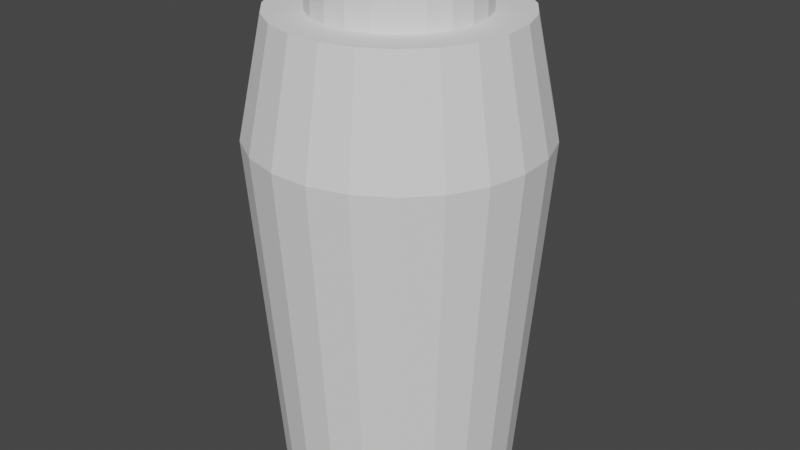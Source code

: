 # Source: Powder_vial.blend  (saved by Blender 2.93.21; exported with 4.5.12 LTS)
import bpy
from mathutils import Matrix  # noqa: F401  (used for matrix-valued properties, if any)

bpy.ops.wm.read_factory_settings(use_empty=True)
scene = bpy.context.scene
scene.name = 'Scene'

# ---- collections
col_collection = bpy.data.collections.new('Collection'); scene.collection.children.link(col_collection)

# ---- world
world_world = bpy.data.worlds.new('World'); scene.world = world_world
world_world.use_nodes = True; world_world.node_tree.nodes.clear()
_N = world_world.node_tree.nodes; _L = world_world.node_tree.links
n0 = _N.new('ShaderNodeOutputWorld'); n0.name = 'World Output'; n0.location = (300, 300)
n1 = _N.new('ShaderNodeBackground'); n1.name = 'Background'; n1.location = (10, 300)
n1.inputs[0].default_value = (0.05088, 0.05088, 0.05088, 1.0)
_L.new(n1.outputs[0], n0.inputs[0])
n0.is_active_output = True
world_world.color = (0.05088, 0.05088, 0.05088)
world_world.use_sun_shadow = False
world_world.sun_shadow_jitter_overblur = 0.0

# ---- meshes
me_cylinder = bpy.data.meshes.new('Cylinder')
me_cylinder.from_pydata([(0.0, 1.0, -1.0), (0.0, 1.225, 1.98), (0.2698, 0.9629, -1.0), (0.3306, 1.18, 1.98), (0.5196, 0.8544, -1.0), (0.6367, 1.047, 1.98), (0.7308, 0.6826, -1.0), (0.8955, 0.8364, 1.98), (0.8879, 0.4601, -1.0), (1.088, 0.5637, 1.98), (0.9791, 0.2035, -1.0), (1.2, 0.2493, 1.98), (0.9977, -0.06824, -1.0), (1.222, -0.08362, 1.98), (0.9423, -0.3349, -1.0), (1.155, -0.4103, 1.98), (0.817, -0.5767, -1.0), (1.001, -0.7066, 1.98), (0.6311, -0.7757, -1.0), (0.7733, -0.9505, 1.98), (0.3984, -0.9172, -1.0), (0.4882, -1.124, 1.98), (0.1362, -0.9907, -1.0), (0.1668, -1.214, 1.98), (-0.1362, -0.9907, -1.0), (-0.1668, -1.214, 1.98), (-0.3984, -0.9172, -1.0), (-0.4882, -1.124, 1.98), (-0.6311, -0.7757, -1.0), (-0.7733, -0.9505, 1.98), (-0.817, -0.5767, -1.0), (-1.001, -0.7066, 1.98), (-0.9423, -0.3349, -1.0), (-1.155, -0.4103, 1.98), (-0.9977, -0.06824, -1.0), (-1.222, -0.08362, 1.98), (-0.9791, 0.2035, -1.0), (-1.2, 0.2493, 1.98), (-0.8879, 0.4601, -1.0), (-1.088, 0.5637, 1.98), (-0.7308, 0.6826, -1.0), (-0.8955, 0.8364, 1.98), (-0.5196, 0.8544, -1.0), (-0.6367, 1.047, 1.98), (-0.2698, 0.9629, -1.0), (-0.3306, 1.18, 1.98), (0.1908, 0.681, 2.954), (-4.092e-08, 0.7072, 2.954), (0.3674, 0.6042, 2.954), (0.5168, 0.4827, 2.954), (0.6279, 0.3253, 2.954), (0.6924, 0.1439, 2.954), (0.7055, -0.04826, 2.954), (0.6664, -0.2368, 2.954), (0.5777, -0.4078, 2.954), (0.4463, -0.5486, 2.954), (0.2817, -0.6486, 2.954), (0.09629, -0.7006, 2.954), (-0.09629, -0.7006, 2.954), (-0.2817, -0.6486, 2.954), (-0.4463, -0.5486, 2.954), (-0.5777, -0.4078, 2.954), (-0.6664, -0.2368, 2.954), (-0.7055, -0.04826, 2.954), (-0.6924, 0.1439, 2.954), (-0.6279, 0.3253, 2.954), (-0.5168, 0.4827, 2.954), (-0.3674, 0.6042, 2.954), (-0.1908, 0.681, 2.954), (0.2755, 0.9832, 2.954), (8.65e-09, 1.021, 2.954), (0.5305, 0.8724, 2.954), (0.7462, 0.6969, 2.954), (0.9066, 0.4697, 2.954), (0.9997, 0.2077, 2.954), (1.019, -0.06968, 2.954), (0.9621, -0.3419, 2.954), (0.8342, -0.5888, 2.954), (0.6444, -0.792, 2.954), (0.4068, -0.9365, 2.954), (0.139, -1.012, 2.954), (-0.139, -1.012, 2.954), (-0.4068, -0.9365, 2.954), (-0.6444, -0.792, 2.954), (-0.8342, -0.5888, 2.954), (-0.9621, -0.3419, 2.954), (-1.019, -0.06968, 2.954), (-0.9997, 0.2077, 2.954), (-0.9066, 0.4697, 2.954), (-0.7462, 0.6969, 2.954), (-0.5305, 0.8724, 2.954), (-0.2755, 0.9832, 2.954)], [], [(0, 1, 3, 2), (2, 3, 5, 4), (4, 5, 7, 6), (6, 7, 9, 8), (8, 9, 11, 10), (10, 11, 13, 12), (12, 13, 15, 14), (14, 15, 17, 16), (16, 17, 19, 18), (18, 19, 21, 20), (20, 21, 23, 22), (22, 23, 25, 24), (24, 25, 27, 26), (26, 27, 29, 28), (28, 29, 31, 30), (30, 31, 33, 32), (32, 33, 35, 34), (34, 35, 37, 36), (36, 37, 39, 38), (38, 39, 41, 40), (40, 41, 43, 42), (35, 33, 85, 86), (42, 43, 45, 44), (44, 45, 1, 0), (0, 2, 4, 6, 8, 10, 12, 14, 16, 18, 20, 22, 24, 26, 28, 30, 32, 34, 36, 38, 40, 42, 44), (45, 43, 90, 91), (11, 9, 73, 74), (21, 19, 78, 79), (31, 29, 83, 84), (41, 39, 88, 89), (7, 5, 71, 72), (17, 15, 76, 77), (3, 1, 70, 69), (27, 25, 81, 82), (37, 35, 86, 87), (1, 45, 91, 70), (13, 11, 74, 75), (23, 21, 79, 80), (33, 31, 84, 85), (43, 41, 89, 90), (9, 7, 72, 73), (19, 17, 77, 78), (29, 27, 82, 83), (39, 37, 87, 88), (5, 3, 69, 71), (15, 13, 75, 76), (25, 23, 80, 81), (47, 46, 69, 70), (46, 48, 71, 69), (48, 49, 72, 71), (49, 50, 73, 72), (50, 51, 74, 73), (51, 52, 75, 74), (52, 53, 76, 75), (53, 54, 77, 76), (54, 55, 78, 77), (55, 56, 79, 78), (56, 57, 80, 79), (57, 58, 81, 80), (58, 59, 82, 81), (59, 60, 83, 82), (60, 61, 84, 83), (61, 62, 85, 84), (62, 63, 86, 85), (63, 64, 87, 86), (64, 65, 88, 87), (65, 66, 89, 88), (66, 67, 90, 89), (67, 68, 91, 90), (68, 47, 70, 91)])
_uv = me_cylinder.uv_layers.new(name='UVMap')
_uv.uv.foreach_set('vector', [1.0, 0.5, 1.0, 1.0, 0.9565, 1.0, 0.9565, 0.5, 0.9565, 0.5, 0.9565, 1.0, 0.913, 1.0, 0.913, 0.5, 0.913, 0.5, 0.913, 1.0, 0.8696, 1.0, 0.8696, 0.5, 0.8696, 0.5, 0.8696, 1.0, 0.8261, 1.0, 0.8261, 0.5, 0.8261, 0.5, 0.8261, 1.0, 0.7826, 1.0, 0.7826, 0.5, 0.7826, 0.5, 0.7826, 1.0, 0.7391, 1.0, 0.7391, 0.5, 0.7391, 0.5, 0.7391, 1.0, 0.6957, 1.0, 0.6957, 0.5, 0.6957, 0.5, 0.6957, 1.0, 0.6522, 1.0, 0.6522, 0.5, 0.6522, 0.5, 0.6522, 1.0, 0.6087, 1.0, 0.6087, 0.5, 0.6087, 0.5, 0.6087, 1.0, 0.5652, 1.0, 0.5652, 0.5, 0.5652, 0.5, 0.5652, 1.0, 0.5217, 1.0, 0.5217, 0.5, 0.5217, 0.5, 0.5217, 1.0, 0.4783, 1.0, 0.4783, 0.5, 0.4783, 0.5, 0.4783, 1.0, 0.4348, 1.0, 0.4348, 0.5, 0.4348, 0.5, 0.4348, 1.0, 0.3913, 1.0, 0.3913, 0.5, 0.3913, 0.5, 0.3913, 1.0, 0.3478, 1.0, 0.3478, 0.5, 0.3478, 0.5, 0.3478, 1.0, 0.3043, 1.0, 0.3043, 0.5, 0.3043, 0.5, 0.3043, 1.0, 0.2609, 1.0, 0.2609, 0.5, 0.2609, 0.5, 0.2609, 1.0, 0.2174, 1.0, 0.2174, 0.5, 0.2174, 0.5, 0.2174, 1.0, 0.1739, 1.0, 0.1739, 0.5, 0.1739, 0.5, 0.1739, 1.0, 0.1304, 1.0, 0.1304, 0.5, 0.1304, 0.5, 0.1304, 1.0, 0.08696, 1.0, 0.08696, 0.5, 0.2609, 1.0, 0.3043, 1.0, 0.3043, 1.0, 0.2609, 1.0, 0.08696, 0.5, 0.08696, 1.0, 0.04348, 1.0, 0.04348, 0.5, 0.04348, 0.5, 0.04348, 1.0, 1.565e-07, 1.0, 1.565e-07, 0.5, 0.75, 0.49, 0.8148, 0.4811, 0.8747, 0.4551, 0.9254, 0.4138, 0.9631, 0.3604, 0.985, 0.2988, 0.9894, 0.2336, 0.9761, 0.1696, 0.9461, 0.1116, 0.9015, 0.06383, 0.8456, 0.02987, 0.7827, 0.01224, 0.7173, 0.01224, 0.6544, 0.02987, 0.5985, 0.06383, 0.5539, 0.1116, 0.5239, 0.1696, 0.5106, 0.2336, 0.515, 0.2988, 0.5369, 0.3604, 0.5746, 0.4138, 0.6253, 0.4551, 0.6852, 0.4811, 0.04348, 1.0, 0.08696, 1.0, 0.08696, 1.0, 0.04348, 1.0, 0.7826, 1.0, 0.8261, 1.0, 0.8261, 1.0, 0.7826, 1.0, 0.5652, 1.0, 0.6087, 1.0, 0.6087, 1.0, 0.5652, 1.0, 0.3478, 1.0, 0.3913, 1.0, 0.3913, 1.0, 0.3478, 1.0, 0.1304, 1.0, 0.1739, 1.0, 0.1739, 1.0, 0.1304, 1.0, 0.8696, 1.0, 0.913, 1.0, 0.913, 1.0, 0.8696, 1.0, 0.6522, 1.0, 0.6957, 1.0, 0.6957, 1.0, 0.6522, 1.0, 0.9565, 1.0, 1.0, 1.0, 1.0, 1.0, 0.9565, 1.0, 0.4348, 1.0, 0.4783, 1.0, 0.4783, 1.0, 0.4348, 1.0, 0.2174, 1.0, 0.2609, 1.0, 0.2609, 1.0, 0.2174, 1.0, 1.565e-07, 1.0, 0.04348, 1.0, 0.04348, 1.0, 1.565e-07, 1.0, 0.7391, 1.0, 0.7826, 1.0, 0.7826, 1.0, 0.7391, 1.0, 0.5217, 1.0, 0.5652, 1.0, 0.5652, 1.0, 0.5217, 1.0, 0.3043, 1.0, 0.3478, 1.0, 0.3478, 1.0, 0.3043, 1.0, 0.08696, 1.0, 0.1304, 1.0, 0.1304, 1.0, 0.08696, 1.0, 0.8261, 1.0, 0.8696, 1.0, 0.8696, 1.0, 0.8261, 1.0, 0.6087, 1.0, 0.6522, 1.0, 0.6522, 1.0, 0.6087, 1.0, 0.3913, 1.0, 0.4348, 1.0, 0.4348, 1.0, 0.3913, 1.0, 0.1739, 1.0, 0.2174, 1.0, 0.2174, 1.0, 0.1739, 1.0, 0.913, 1.0, 0.9565, 1.0, 0.9565, 1.0, 0.913, 1.0, 0.6957, 1.0, 0.7391, 1.0, 0.7391, 1.0, 0.6957, 1.0, 0.4783, 1.0, 0.5217, 1.0, 0.5217, 1.0, 0.4783, 1.0, 0.25, 0.4162, 0.2948, 0.4101, 0.3148, 0.4811, 0.25, 0.49, 0.2948, 0.4101, 0.3364, 0.392, 0.3747, 0.4551, 0.3148, 0.4811, 0.3364, 0.392, 0.3715, 0.3635, 0.4254, 0.4138, 0.3747, 0.4551, 0.3715, 0.3635, 0.3976, 0.3265, 0.4631, 0.3604, 0.4254, 0.4138, 0.3976, 0.3265, 0.4128, 0.2838, 0.485, 0.2988, 0.4631, 0.3604, 0.4128, 0.2838, 0.4158, 0.2387, 0.4894, 0.2336, 0.485, 0.2988, 0.4158, 0.2387, 0.4066, 0.1943, 0.4761, 0.1696, 0.4894, 0.2336, 0.4066, 0.1943, 0.3858, 0.1541, 0.4461, 0.1116, 0.4761, 0.1696, 0.3858, 0.1541, 0.3549, 0.1211, 0.4015, 0.06383, 0.4461, 0.1116, 0.3549, 0.1211, 0.3162, 0.09753, 0.3456, 0.02987, 0.4015, 0.06383, 0.3162, 0.09753, 0.2726, 0.08532, 0.2827, 0.01224, 0.3456, 0.02987, 0.2726, 0.08532, 0.2274, 0.08532, 0.2173, 0.01224, 0.2827, 0.01224, 0.2274, 0.08532, 0.1838, 0.09753, 0.1544, 0.02987, 0.2173, 0.01224, 0.1838, 0.09753, 0.1451, 0.1211, 0.09854, 0.06383, 0.1544, 0.02987, 0.1451, 0.1211, 0.1142, 0.1541, 0.05393, 0.1116, 0.09854, 0.06383, 0.1142, 0.1541, 0.09337, 0.1943, 0.02386, 0.1696, 0.05393, 0.1116, 0.09337, 0.1943, 0.08416, 0.2387, 0.01056, 0.2336, 0.02386, 0.1696, 0.08416, 0.2387, 0.08725, 0.2838, 0.01502, 0.2988, 0.01056, 0.2336, 0.08725, 0.2838, 0.1024, 0.3265, 0.03691, 0.3604, 0.01502, 0.2988, 0.1024, 0.3265, 0.1285, 0.3635, 0.0746, 0.4138, 0.03691, 0.3604, 0.1285, 0.3635, 0.1636, 0.392, 0.1253, 0.4551, 0.0746, 0.4138, 0.1636, 0.392, 0.2052, 0.4101, 0.1852, 0.4811, 0.1253, 0.4551, 0.2052, 0.4101, 0.25, 0.4162, 0.25, 0.49, 0.1852, 0.4811])
me_cylinder.use_remesh_fix_poles = True
me_cylinder.use_remesh_preserve_attributes = False
me_cylinder.update()
me_cylinder_001 = bpy.data.meshes.new('Cylinder.001')
me_cylinder_001.from_pydata([(0.1908, 0.681, 2.954), (-4.092e-08, 0.7072, 2.954), (0.3674, 0.6042, 2.954), (0.5168, 0.4827, 2.954), (0.6279, 0.3253, 2.954), (0.6924, 0.1439, 2.954), (0.7055, -0.04826, 2.954), (0.6664, -0.2368, 2.954), (0.5777, -0.4078, 2.954), (0.4463, -0.5486, 2.954), (0.2817, -0.6486, 2.954), (0.09629, -0.7006, 2.954), (-0.09629, -0.7006, 2.954), (-0.2817, -0.6486, 2.954), (-0.4463, -0.5486, 2.954), (-0.5777, -0.4078, 2.954), (-0.6664, -0.2368, 2.954), (-0.7055, -0.04826, 2.954), (-0.6924, 0.1439, 2.954), (-0.6279, 0.3253, 2.954), (-0.5168, 0.4827, 2.954), (-0.3674, 0.6042, 2.954), (-0.1908, 0.681, 2.954), (0.1908, 0.681, 3.384), (-4.092e-08, 0.7072, 3.384), (0.3674, 0.6042, 3.384), (0.5168, 0.4827, 3.384), (0.6279, 0.3253, 3.384), (0.6924, 0.1439, 3.384), (0.7055, -0.04826, 3.384), (0.6664, -0.2368, 3.384), (0.5777, -0.4078, 3.384), (0.4463, -0.5486, 3.384), (0.2817, -0.6486, 3.384), (0.09629, -0.7006, 3.384), (-0.09629, -0.7006, 3.384), (-0.2817, -0.6486, 3.384), (-0.4463, -0.5486, 3.384), (-0.5777, -0.4078, 3.384), (-0.6664, -0.2368, 3.384), (-0.7055, -0.04826, 3.384), (-0.6924, 0.1439, 3.384), (-0.6279, 0.3253, 3.384), (-0.5168, 0.4827, 3.384), (-0.3674, 0.6042, 3.384), (-0.1908, 0.681, 3.384)], [], [(10, 9, 32, 33), (23, 24, 45, 44, 43, 42, 41, 40, 39, 38, 37, 36, 35, 34, 33, 32, 31, 30, 29, 28, 27, 26, 25), (3, 2, 25, 26), (18, 17, 40, 41), (11, 10, 33, 34), (4, 3, 26, 27), (19, 18, 41, 42), (12, 11, 34, 35), (5, 4, 27, 28), (20, 19, 42, 43), (13, 12, 35, 36), (6, 5, 28, 29), (21, 20, 43, 44), (14, 13, 36, 37), (7, 6, 29, 30), (22, 21, 44, 45), (15, 14, 37, 38), (8, 7, 30, 31), (1, 22, 45, 24), (0, 1, 24, 23), (16, 15, 38, 39), (9, 8, 31, 32), (2, 0, 23, 25), (17, 16, 39, 40)])
_uv = me_cylinder_001.uv_layers.new(name='UVMap')
_uv.uv.foreach_set('vector', [0.3162, 0.09753, 0.3549, 0.1211, 0.3549, 0.1211, 0.3162, 0.09753, 0.2948, 0.4101, 0.25, 0.4162, 0.2052, 0.4101, 0.1636, 0.392, 0.1285, 0.3635, 0.1024, 0.3265, 0.08725, 0.2838, 0.08416, 0.2387, 0.09337, 0.1943, 0.1142, 0.1541, 0.1451, 0.1211, 0.1838, 0.09753, 0.2274, 0.08532, 0.2726, 0.08532, 0.3162, 0.09753, 0.3549, 0.1211, 0.3858, 0.1541, 0.4066, 0.1943, 0.4158, 0.2387, 0.4128, 0.2838, 0.3976, 0.3265, 0.3715, 0.3635, 0.3364, 0.392, 0.3715, 0.3635, 0.3364, 0.392, 0.3364, 0.392, 0.3715, 0.3635, 0.08725, 0.2838, 0.08416, 0.2387, 0.08416, 0.2387, 0.08725, 0.2838, 0.2726, 0.08532, 0.3162, 0.09753, 0.3162, 0.09753, 0.2726, 0.08532, 0.3976, 0.3265, 0.3715, 0.3635, 0.3715, 0.3635, 0.3976, 0.3265, 0.1024, 0.3265, 0.08725, 0.2838, 0.08725, 0.2838, 0.1024, 0.3265, 0.2274, 0.08532, 0.2726, 0.08532, 0.2726, 0.08532, 0.2274, 0.08532, 0.4128, 0.2838, 0.3976, 0.3265, 0.3976, 0.3265, 0.4128, 0.2838, 0.1285, 0.3635, 0.1024, 0.3265, 0.1024, 0.3265, 0.1285, 0.3635, 0.1838, 0.09753, 0.2274, 0.08532, 0.2274, 0.08532, 0.1838, 0.09753, 0.4158, 0.2387, 0.4128, 0.2838, 0.4128, 0.2838, 0.4158, 0.2387, 0.1636, 0.392, 0.1285, 0.3635, 0.1285, 0.3635, 0.1636, 0.392, 0.1451, 0.1211, 0.1838, 0.09753, 0.1838, 0.09753, 0.1451, 0.1211, 0.4066, 0.1943, 0.4158, 0.2387, 0.4158, 0.2387, 0.4066, 0.1943, 0.2052, 0.4101, 0.1636, 0.392, 0.1636, 0.392, 0.2052, 0.4101, 0.1142, 0.1541, 0.1451, 0.1211, 0.1451, 0.1211, 0.1142, 0.1541, 0.3858, 0.1541, 0.4066, 0.1943, 0.4066, 0.1943, 0.3858, 0.1541, 0.25, 0.4162, 0.2052, 0.4101, 0.2052, 0.4101, 0.25, 0.4162, 0.2948, 0.4101, 0.25, 0.4162, 0.25, 0.4162, 0.2948, 0.4101, 0.09337, 0.1943, 0.1142, 0.1541, 0.1142, 0.1541, 0.09337, 0.1943, 0.3549, 0.1211, 0.3858, 0.1541, 0.3858, 0.1541, 0.3549, 0.1211, 0.3364, 0.392, 0.2948, 0.4101, 0.2948, 0.4101, 0.3364, 0.392, 0.08416, 0.2387, 0.09337, 0.1943, 0.09337, 0.1943, 0.08416, 0.2387])
me_cylinder_001.use_remesh_fix_poles = True
me_cylinder_001.use_remesh_preserve_attributes = False
me_cylinder_001.update()

# ---- objects
ob_container = bpy.data.objects.new('Container', me_cylinder)
ob_lid = bpy.data.objects.new('Lid', me_cylinder_001)

# ---- transforms, parenting, visibility, modifiers, constraints
ob_container.location = (0.0, 0.0, 0.0)
ob_lid.location = (0.0, 0.0, -0.09061)

# ---- collection membership
col_collection.objects.link(ob_container)
col_collection.objects.link(ob_lid)

# ---- scene / render settings (as saved in the file)
scene.frame_start = 1; scene.frame_end = 250; scene.frame_set(1)
scene.render.engine = 'BLENDER_EEVEE_NEXT'
scene.cycles.use_denoising = False
scene.cycles.samples = 128
scene.cycles.sampling_pattern = 'TABULATED_SOBOL'
scene.cycles.use_adaptive_sampling = False
scene.cycles.use_light_tree = False
scene.view_settings.view_transform = 'Filmic'
bpy.context.view_layer.update()

# ---- added for rendering (the .blend has no active camera and no usable light): camera, sun
cam_auto = bpy.data.cameras.new('AutoCamera')
cam_auto.lens = 50.0
cam_auto.sensor_width = 36.0
cam_auto.clip_end = 1000.0
ob_auto_camera = bpy.data.objects.new('AutoCamera', cam_auto)
scene.collection.objects.link(ob_auto_camera)
ob_auto_camera.location = (5.09837, -6.11233, 5.2256)
ob_auto_camera.rotation_euler = (1.09748, -7.21219e-08, 0.694738)
scene.camera = ob_auto_camera
light_auto_sun = bpy.data.lights.new('AutoSun', 'SUN')
light_auto_sun.energy = 3.0
light_auto_sun.angle = 0.0523599
ob_auto_sun = bpy.data.objects.new('AutoSun', light_auto_sun)
scene.collection.objects.link(ob_auto_sun)
ob_auto_sun.rotation_euler = (0.872665, 0.174533, 0.523599)
bpy.context.view_layer.update()
